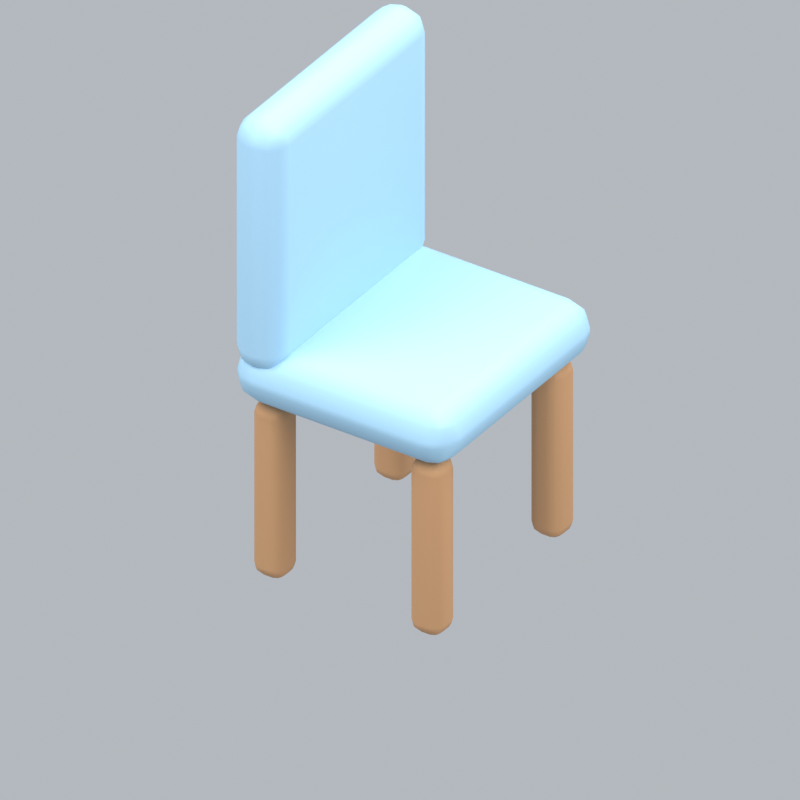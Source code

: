 # Source: chairClassicB.blend  (saved by Blender 5.2.45; exported with 4.5.12 LTS)
import bpy
from mathutils import Matrix  # noqa: F401  (used for matrix-valued properties, if any)

bpy.ops.wm.read_factory_settings(use_empty=True)
scene = bpy.context.scene
scene.name = 'Scene'

# ---- collections
col_collection = bpy.data.collections.new('Collection'); scene.collection.children.link(col_collection)

# ---- materials (node trees are filled in below, after node groups)
mat_blue = bpy.data.materials.new('blue')
mat_blue.diffuse_color = (0.3968, 0.6654, 0.8714, 1.0)
mat_wood = bpy.data.materials.new('wood')
mat_wood.diffuse_color = (0.5841, 0.3185, 0.1529, 1.0)

# ---- material node trees
mat_blue.use_nodes = True; mat_blue.node_tree.nodes.clear()
_N = mat_blue.node_tree.nodes; _L = mat_blue.node_tree.links
n0 = _N.new('ShaderNodeBsdfPrincipled'); n0.name = 'Principled BSDF'; n0.location = (-200, 100)
n0.inputs[0].default_value = (0.3968, 0.6654, 0.8714, 1.0)
n0.inputs[2].default_value = 0.72
n0.inputs[10].default_value = 0.005
n1 = _N.new('ShaderNodeOutputMaterial'); n1.name = 'Material Output'; n1.location = (200, 100)
_L.new(n0.outputs[0], n1.inputs[0])
n1.is_active_output = True
mat_wood.use_nodes = True; mat_wood.node_tree.nodes.clear()
_N = mat_wood.node_tree.nodes; _L = mat_wood.node_tree.links
n0 = _N.new('ShaderNodeBsdfPrincipled'); n0.name = 'Principled BSDF'; n0.location = (-200, 100)
n0.inputs[0].default_value = (0.5841, 0.3185, 0.1529, 1.0)
n0.inputs[2].default_value = 0.72
n0.inputs[10].default_value = 0.005
n1 = _N.new('ShaderNodeOutputMaterial'); n1.name = 'Material Output'; n1.location = (200, 100)
_L.new(n0.outputs[0], n1.inputs[0])
n1.is_active_output = True

# ---- world
world_world = bpy.data.worlds.new('World'); scene.world = world_world
world_world.use_nodes = True; world_world.node_tree.nodes.clear()
_N = world_world.node_tree.nodes; _L = world_world.node_tree.links
n0 = _N.new('ShaderNodeOutputWorld'); n0.name = 'World Output'; n0.location = (200, 100)
n1 = _N.new('ShaderNodeBackground'); n1.name = 'Background'; n1.location = (-200, 100)
n1.inputs[0].default_value = (0.65, 0.69, 0.74, 1.0)
n1.inputs[1].default_value = 0.7
_L.new(n1.outputs[0], n0.inputs[0])
n0.is_active_output = True
world_world.color = (0.3, 0.3, 0.3)
world_world.sun_shadow_jitter_overblur = 0.0

# ---- cameras
cam_camera_017 = bpy.data.cameras.new('Camera.017')
cam_camera_017.type = 'ORTHO'
cam_camera_017.ortho_scale = 2.329

# ---- lights
light_area_048 = bpy.data.lights.new('Area.048', 'AREA')
light_area_048.energy = 500.0
light_area_048.shape = 'DISK'
light_area_048.size = 5.0
light_area_048.size_y = 1.0
light_area_049 = bpy.data.lights.new('Area.049', 'AREA')
light_area_049.energy = 180.0
light_area_049.shape = 'DISK'
light_area_049.size = 4.0
light_area_049.size_y = 1.0
light_area_050 = bpy.data.lights.new('Area.050', 'AREA')
light_area_050.energy = 300.0
light_area_050.shape = 'DISK'
light_area_050.size = 4.0
light_area_050.size_y = 1.0

# ---- meshes
me_cube_090 = bpy.data.meshes.new('Cube.090')
me_cube_090.from_pydata([(-0.415, -0.38, -0.095), (-0.415, -0.38, 0.095), (-0.415, 0.38, -0.095), (-0.415, 0.38, 0.095), (0.415, -0.38, -0.095), (0.415, -0.38, 0.095), (0.415, 0.38, -0.095), (0.415, 0.38, 0.095)], [], [(0, 1, 3, 2), (2, 3, 7, 6), (6, 7, 5, 4), (4, 5, 1, 0), (2, 6, 4, 0), (7, 3, 1, 5)])
_uv = me_cube_090.uv_layers.new(name='UVMap')
_uv.uv.foreach_set('vector', [0.375, 0.0, 0.625, 0.0, 0.625, 0.25, 0.375, 0.25, 0.375, 0.25, 0.625, 0.25, 0.625, 0.5, 0.375, 0.5, 0.375, 0.5, 0.625, 0.5, 0.625, 0.75, 0.375, 0.75, 0.375, 0.75, 0.625, 0.75, 0.625, 1.0, 0.375, 1.0, 0.125, 0.5, 0.375, 0.5, 0.375, 0.75, 0.125, 0.75, 0.625, 0.5, 0.875, 0.5, 0.875, 0.75, 0.625, 0.75])
me_cube_090.materials.append(mat_blue)
me_cube_090.update()
me_cube_091 = bpy.data.meshes.new('Cube.091')
me_cube_091.from_pydata([(-0.42, -0.085, -0.435), (-0.42, -0.085, 0.435), (-0.42, 0.085, -0.435), (-0.42, 0.085, 0.435), (0.42, -0.085, -0.435), (0.42, -0.085, 0.435), (0.42, 0.085, -0.435), (0.42, 0.085, 0.435)], [], [(0, 1, 3, 2), (2, 3, 7, 6), (6, 7, 5, 4), (4, 5, 1, 0), (2, 6, 4, 0), (7, 3, 1, 5)])
_uv = me_cube_091.uv_layers.new(name='UVMap')
_uv.uv.foreach_set('vector', [0.375, 0.0, 0.625, 0.0, 0.625, 0.25, 0.375, 0.25, 0.375, 0.25, 0.625, 0.25, 0.625, 0.5, 0.375, 0.5, 0.375, 0.5, 0.625, 0.5, 0.625, 0.75, 0.375, 0.75, 0.375, 0.75, 0.625, 0.75, 0.625, 1.0, 0.375, 1.0, 0.125, 0.5, 0.375, 0.5, 0.375, 0.75, 0.125, 0.75, 0.625, 0.5, 0.875, 0.5, 0.875, 0.75, 0.625, 0.75])
me_cube_091.materials.append(mat_blue)
me_cube_091.update()
me_cube_092 = bpy.data.meshes.new('Cube.092')
me_cube_092.from_pydata([(-0.055, -0.055, -0.3), (-0.055, -0.055, 0.3), (-0.055, 0.055, -0.3), (-0.055, 0.055, 0.3), (0.055, -0.055, -0.3), (0.055, -0.055, 0.3), (0.055, 0.055, -0.3), (0.055, 0.055, 0.3)], [], [(0, 1, 3, 2), (2, 3, 7, 6), (6, 7, 5, 4), (4, 5, 1, 0), (2, 6, 4, 0), (7, 3, 1, 5)])
_uv = me_cube_092.uv_layers.new(name='UVMap')
_uv.uv.foreach_set('vector', [0.375, 0.0, 0.625, 0.0, 0.625, 0.25, 0.375, 0.25, 0.375, 0.25, 0.625, 0.25, 0.625, 0.5, 0.375, 0.5, 0.375, 0.5, 0.625, 0.5, 0.625, 0.75, 0.375, 0.75, 0.375, 0.75, 0.625, 0.75, 0.625, 1.0, 0.375, 1.0, 0.125, 0.5, 0.375, 0.5, 0.375, 0.75, 0.125, 0.75, 0.625, 0.5, 0.875, 0.5, 0.875, 0.75, 0.625, 0.75])
me_cube_092.materials.append(mat_wood)
me_cube_092.update()
me_cube_093 = bpy.data.meshes.new('Cube.093')
me_cube_093.from_pydata([(-0.055, -0.055, -0.3), (-0.055, -0.055, 0.3), (-0.055, 0.055, -0.3), (-0.055, 0.055, 0.3), (0.055, -0.055, -0.3), (0.055, -0.055, 0.3), (0.055, 0.055, -0.3), (0.055, 0.055, 0.3)], [], [(0, 1, 3, 2), (2, 3, 7, 6), (6, 7, 5, 4), (4, 5, 1, 0), (2, 6, 4, 0), (7, 3, 1, 5)])
_uv = me_cube_093.uv_layers.new(name='UVMap')
_uv.uv.foreach_set('vector', [0.375, 0.0, 0.625, 0.0, 0.625, 0.25, 0.375, 0.25, 0.375, 0.25, 0.625, 0.25, 0.625, 0.5, 0.375, 0.5, 0.375, 0.5, 0.625, 0.5, 0.625, 0.75, 0.375, 0.75, 0.375, 0.75, 0.625, 0.75, 0.625, 1.0, 0.375, 1.0, 0.125, 0.5, 0.375, 0.5, 0.375, 0.75, 0.125, 0.75, 0.625, 0.5, 0.875, 0.5, 0.875, 0.75, 0.625, 0.75])
me_cube_093.materials.append(mat_wood)
me_cube_093.update()
me_cube_094 = bpy.data.meshes.new('Cube.094')
me_cube_094.from_pydata([(-0.055, -0.055, -0.3), (-0.055, -0.055, 0.3), (-0.055, 0.055, -0.3), (-0.055, 0.055, 0.3), (0.055, -0.055, -0.3), (0.055, -0.055, 0.3), (0.055, 0.055, -0.3), (0.055, 0.055, 0.3)], [], [(0, 1, 3, 2), (2, 3, 7, 6), (6, 7, 5, 4), (4, 5, 1, 0), (2, 6, 4, 0), (7, 3, 1, 5)])
_uv = me_cube_094.uv_layers.new(name='UVMap')
_uv.uv.foreach_set('vector', [0.375, 0.0, 0.625, 0.0, 0.625, 0.25, 0.375, 0.25, 0.375, 0.25, 0.625, 0.25, 0.625, 0.5, 0.375, 0.5, 0.375, 0.5, 0.625, 0.5, 0.625, 0.75, 0.375, 0.75, 0.375, 0.75, 0.625, 0.75, 0.625, 1.0, 0.375, 1.0, 0.125, 0.5, 0.375, 0.5, 0.375, 0.75, 0.125, 0.75, 0.625, 0.5, 0.875, 0.5, 0.875, 0.75, 0.625, 0.75])
me_cube_094.materials.append(mat_wood)
me_cube_094.update()
me_cube_095 = bpy.data.meshes.new('Cube.095')
me_cube_095.from_pydata([(-0.055, -0.055, -0.3), (-0.055, -0.055, 0.3), (-0.055, 0.055, -0.3), (-0.055, 0.055, 0.3), (0.055, -0.055, -0.3), (0.055, -0.055, 0.3), (0.055, 0.055, -0.3), (0.055, 0.055, 0.3)], [], [(0, 1, 3, 2), (2, 3, 7, 6), (6, 7, 5, 4), (4, 5, 1, 0), (2, 6, 4, 0), (7, 3, 1, 5)])
_uv = me_cube_095.uv_layers.new(name='UVMap')
_uv.uv.foreach_set('vector', [0.375, 0.0, 0.625, 0.0, 0.625, 0.25, 0.375, 0.25, 0.375, 0.25, 0.625, 0.25, 0.625, 0.5, 0.375, 0.5, 0.375, 0.5, 0.625, 0.5, 0.625, 0.75, 0.375, 0.75, 0.375, 0.75, 0.625, 0.75, 0.625, 1.0, 0.375, 1.0, 0.125, 0.5, 0.375, 0.5, 0.375, 0.75, 0.125, 0.75, 0.625, 0.5, 0.875, 0.5, 0.875, 0.75, 0.625, 0.75])
me_cube_095.materials.append(mat_wood)
me_cube_095.update()

# ---- objects
ob_fixed_isometric_camera = bpy.data.objects.new('Fixed isometric camera', cam_camera_017)
ob_warm_key = bpy.data.objects.new('Warm key', light_area_048)
ob_fill = bpy.data.objects.new('Fill', light_area_049)
ob_rim = bpy.data.objects.new('Rim', light_area_050)
ob_seat = bpy.data.objects.new('Seat', me_cube_090)
ob_backrest = bpy.data.objects.new('Backrest', me_cube_091)
ob_leg = bpy.data.objects.new('Leg', me_cube_092)
ob_leg_001 = bpy.data.objects.new('Leg.001', me_cube_093)
ob_leg_002 = bpy.data.objects.new('Leg.002', me_cube_094)
ob_leg_003 = bpy.data.objects.new('Leg.003', me_cube_095)
ob_chairclassicb_orientation = bpy.data.objects.new('chairClassicB orientation', None)

# ---- transforms, parenting, visibility, modifiers, constraints
ob_fixed_isometric_camera.location = (5.952, -9.0, 7.51)
ob_fixed_isometric_camera.rotation_euler = (0.9964, 2.214e-08, 0.588)
ob_warm_key.location = (-3.0, -4.0, 7.0)
ob_warm_key.rotation_euler = (0.6947, -4.874e-08, -0.6435)
ob_fill.location = (4.0, -1.0, 4.0)
ob_fill.rotation_euler = (0.9418, 9.221e-09, 1.326)
ob_rim.location = (1.0, 4.0, 6.0)
ob_rim.rotation_euler = (0.6896, -5.112e-08, 2.897)
ob_seat.parent = ob_chairclassicb_orientation
ob_seat.location = (0.0, 0.0, 0.7)
_m = ob_seat.modifiers.new('Rounded edges', 'BEVEL')
_m.width = 0.0855
_m.width_pct = 0.0855
_m.segments = 3
_m = ob_seat.modifiers.new('Weighted normals', 'WEIGHTED_NORMAL')
ob_backrest.parent = ob_chairclassicb_orientation
ob_backrest.location = (0.0, 0.29, 1.16)
_m = ob_backrest.modifiers.new('Rounded edges', 'BEVEL')
_m.width = 0.0765
_m.width_pct = 0.0765
_m.segments = 3
_m = ob_backrest.modifiers.new('Weighted normals', 'WEIGHTED_NORMAL')
ob_leg.parent = ob_chairclassicb_orientation
ob_leg.location = (-0.315, -0.275, 0.3)
_m = ob_leg.modifiers.new('Rounded edges', 'BEVEL')
_m.width = 0.04
_m.width_pct = 0.04
_m.segments = 3
_m = ob_leg.modifiers.new('Weighted normals', 'WEIGHTED_NORMAL')
ob_leg_001.parent = ob_chairclassicb_orientation
ob_leg_001.location = (-0.315, 0.275, 0.3)
_m = ob_leg_001.modifiers.new('Rounded edges', 'BEVEL')
_m.width = 0.04
_m.width_pct = 0.04
_m.segments = 3
_m = ob_leg_001.modifiers.new('Weighted normals', 'WEIGHTED_NORMAL')
ob_leg_002.parent = ob_chairclassicb_orientation
ob_leg_002.location = (0.315, -0.275, 0.3)
_m = ob_leg_002.modifiers.new('Rounded edges', 'BEVEL')
_m.width = 0.04
_m.width_pct = 0.04
_m.segments = 3
_m = ob_leg_002.modifiers.new('Weighted normals', 'WEIGHTED_NORMAL')
ob_leg_003.parent = ob_chairclassicb_orientation
ob_leg_003.location = (0.315, 0.275, 0.3)
_m = ob_leg_003.modifiers.new('Rounded edges', 'BEVEL')
_m.width = 0.04
_m.width_pct = 0.04
_m.segments = 3
_m = ob_leg_003.modifiers.new('Weighted normals', 'WEIGHTED_NORMAL')
ob_chairclassicb_orientation.location = (0.0, 0.0, 0.0)
ob_chairclassicb_orientation.rotation_euler = (0.0, 0.0, 1.571)

# ---- collection membership
col_collection.objects.link(ob_fixed_isometric_camera)
col_collection.objects.link(ob_warm_key)
col_collection.objects.link(ob_fill)
col_collection.objects.link(ob_rim)
col_collection.objects.link(ob_seat)
col_collection.objects.link(ob_backrest)
col_collection.objects.link(ob_leg)
col_collection.objects.link(ob_leg_001)
col_collection.objects.link(ob_leg_002)
col_collection.objects.link(ob_leg_003)
col_collection.objects.link(ob_chairclassicb_orientation)

# ---- scene / render settings (as saved in the file)
scene.camera = ob_fixed_isometric_camera
scene.frame_start = 1; scene.frame_end = 1; scene.frame_set(1)
scene.render.engine = 'BLENDER_EEVEE_NEXT'
scene.render.resolution_x = 256
scene.render.resolution_y = 256
scene.render.fps = 12
scene.render.film_transparent = True
scene.render.bake_bias = 0.0
scene.render.bake_samples = 0
scene.render.compositor_device = 'GPU'
scene.eevee.taa_render_samples = 24
scene.eevee.use_volume_custom_range = False
scene.eevee.fast_gi_thickness_near = 0.1
scene.eevee.fast_gi_thickness_far = 0.0
scene.eevee.ray_tracing_options.screen_trace_thickness = 0.1
scene.view_settings.view_transform = 'Standard'
bpy.context.view_layer.update()
